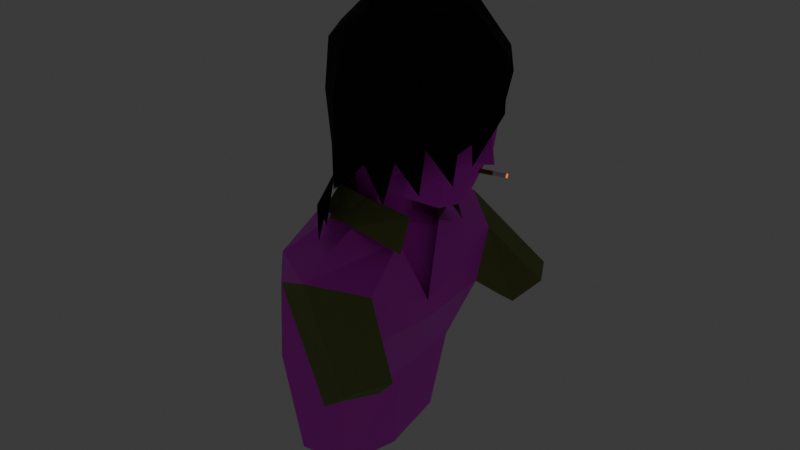 # Source: hitman.blend  (saved by Blender 4.4.30; exported with 4.5.12 LTS)
import bpy
from mathutils import Matrix  # noqa: F401  (used for matrix-valued properties, if any)

bpy.ops.wm.read_factory_settings(use_empty=True)
scene = bpy.context.scene
scene.name = 'Scene'

# ---- collections
col_collection = bpy.data.collections.new('Collection'); scene.collection.children.link(col_collection)

# ---- images (referenced by path relative to the original .blend; pixels are not part of the script)
import os
ASSET_DIR = os.environ.get("B2B_ASSET_DIR", "")  # directory of the original .blend (textures are referenced by path, not embedded)
HERE = os.path.dirname(os.path.abspath(__file__))  # packed textures are extracted next to this script under _unpacked/

def load_image(name, relpath, width, height, colorspace="sRGB"):
    """Load a texture the original file referenced (path relative to the .blend, or extracted next to this script)."""
    p = next((c for c in (os.path.join(HERE, relpath), os.path.join(ASSET_DIR, relpath)) if relpath and os.path.exists(c)), "")
    if p:
        img = bpy.data.images.load(p, check_existing=True)
        img.name = name
    else:  # same state as the original file: an image datablock whose file is absent (Cycles renders it pink)
        img = bpy.data.images.new(name, width, height)
        img.source = "FILE"
        img.filepath = "//" + (relpath or name)
    img.colorspace_settings.name = colorspace
    return img
img_hitman_body_png = load_image('hitman_body.png', 'hitman_body.png', 1024, 1024, 'sRGB')
img_hitman_body = load_image('hitman_body', '', 256, 256, 'sRGB')
img_hitman_closed_png = load_image('hitman_closed.png', 'hitman_closed.png', 1024, 1024, 'sRGB')

# ---- materials (node trees are filled in below, after node groups)
mat_material_002 = bpy.data.materials.new('Material.002')
mat_material_001 = bpy.data.materials.new('Material.001')
mat_material = bpy.data.materials.new('Material')
mat_material_003 = bpy.data.materials.new('Material.003')
mat_material_004 = bpy.data.materials.new('Material.004')
mat_material_005 = bpy.data.materials.new('Material.005')
mat_material_006 = bpy.data.materials.new('Material.006')
mat_material_007 = bpy.data.materials.new('Material.007')

# ---- material node trees
mat_material_002.use_nodes = True; mat_material_002.node_tree.nodes.clear()
_N = mat_material_002.node_tree.nodes; _L = mat_material_002.node_tree.links
n0 = _N.new('ShaderNodeBsdfPrincipled'); n0.name = 'Principled BSDF'; n0.location = (10, 300)
n0.inputs[2].default_value = 1.0
n1 = _N.new('ShaderNodeOutputMaterial'); n1.name = 'Material Output'; n1.location = (300, 300)
n2 = _N.new('ShaderNodeTexImage'); n2.name = 'Image Texture'; n2.location = (-280, 271)
n2.image = img_hitman_body_png
_L.new(n0.outputs[0], n1.inputs[0])
_L.new(n2.outputs[0], n0.inputs[0])
n1.is_active_output = True
mat_material_001.use_nodes = True; mat_material_001.node_tree.nodes.clear()
_N = mat_material_001.node_tree.nodes; _L = mat_material_001.node_tree.links
n0 = _N.new('ShaderNodeOutputMaterial'); n0.name = 'Material Output'; n0.location = (300, 300)
n1 = _N.new('ShaderNodeBsdfPrincipled'); n1.name = 'Principled BSDF'; n1.location = (10, 300)
n2 = _N.new('ShaderNodeTexImage'); n2.name = 'Image Texture'; n2.location = (-280, 271)
n2.image = img_hitman_body
_L.new(n1.outputs[0], n0.inputs[0])
_L.new(n2.outputs[0], n1.inputs[0])
n0.is_active_output = True
mat_material.use_nodes = True; mat_material.node_tree.nodes.clear()
_N = mat_material.node_tree.nodes; _L = mat_material.node_tree.links
n0 = _N.new('ShaderNodeBsdfPrincipled'); n0.name = 'Principled BSDF'; n0.location = (10, 300)
n0.inputs[2].default_value = 1.0
n1 = _N.new('ShaderNodeOutputMaterial'); n1.name = 'Material Output'; n1.location = (300, 300)
n2 = _N.new('ShaderNodeRGB'); n2.name = 'RGB'; n2.location = (-180, 271)
n2.outputs[0].default_value = (0.0, 0.0, 0.0, 1.0)
_L.new(n0.outputs[0], n1.inputs[0])
_L.new(n2.outputs[0], n0.inputs[0])
n1.is_active_output = True
mat_material_003.use_nodes = True; mat_material_003.node_tree.nodes.clear()
_N = mat_material_003.node_tree.nodes; _L = mat_material_003.node_tree.links
n0 = _N.new('ShaderNodeBsdfPrincipled'); n0.name = 'Principled BSDF'; n0.location = (10, 300)
n0.inputs[2].default_value = 1.0
n1 = _N.new('ShaderNodeOutputMaterial'); n1.name = 'Material Output'; n1.location = (300, 300)
n2 = _N.new('ShaderNodeRGB'); n2.name = 'RGB'; n2.location = (-180, 271)
n2.outputs[0].default_value = (0.227, 0.2874, 0.0865, 1.0)
_L.new(n0.outputs[0], n1.inputs[0])
_L.new(n2.outputs[0], n0.inputs[0])
n1.is_active_output = True
mat_material_004.use_nodes = True; mat_material_004.node_tree.nodes.clear()
_N = mat_material_004.node_tree.nodes; _L = mat_material_004.node_tree.links
n0 = _N.new('ShaderNodeBsdfPrincipled'); n0.name = 'Principled BSDF'; n0.location = (10, 300)
n1 = _N.new('ShaderNodeOutputMaterial'); n1.name = 'Material Output'; n1.location = (300, 300)
n2 = _N.new('ShaderNodeTexImage'); n2.name = 'Image Texture'; n2.location = (-180, 271)
n2.image = img_hitman_closed_png
_L.new(n0.outputs[0], n1.inputs[0])
_L.new(n2.outputs[0], n0.inputs[0])
n1.is_active_output = True
mat_material_005.use_nodes = True; mat_material_005.node_tree.nodes.clear()
_N = mat_material_005.node_tree.nodes; _L = mat_material_005.node_tree.links
n0 = _N.new('ShaderNodeBsdfPrincipled'); n0.name = 'Principled BSDF'; n0.location = (10, 300)
n1 = _N.new('ShaderNodeOutputMaterial'); n1.name = 'Material Output'; n1.location = (300, 300)
_L.new(n0.outputs[0], n1.inputs[0])
n1.is_active_output = True
mat_material_006.use_nodes = True; mat_material_006.node_tree.nodes.clear()
_N = mat_material_006.node_tree.nodes; _L = mat_material_006.node_tree.links
n0 = _N.new('ShaderNodeBsdfPrincipled'); n0.name = 'Principled BSDF'; n0.location = (10, 300)
n0.inputs[0].default_value = (0.1989, 0.1425, 0.009257, 1.0)
n0.inputs[2].default_value = 1.0
n1 = _N.new('ShaderNodeOutputMaterial'); n1.name = 'Material Output'; n1.location = (300, 300)
_L.new(n0.outputs[0], n1.inputs[0])
n1.is_active_output = True
mat_material_007.use_nodes = True; mat_material_007.node_tree.nodes.clear()
_N = mat_material_007.node_tree.nodes; _L = mat_material_007.node_tree.links
n0 = _N.new('ShaderNodeBsdfPrincipled'); n0.name = 'Principled BSDF'; n0.location = (10, 300)
n0.inputs[27].default_value = (1.0, 0.2133, 0.02495, 1.0)
n0.inputs[28].default_value = 1.0
n1 = _N.new('ShaderNodeOutputMaterial'); n1.name = 'Material Output'; n1.location = (300, 300)
n2 = _N.new('ShaderNodeRGB'); n2.name = 'RGB'; n2.location = (-180, 271)
n2.outputs[0].default_value = (0.8081, 0.09889, 0.07289, 1.0)
_L.new(n0.outputs[0], n1.inputs[0])
_L.new(n2.outputs[0], n0.inputs[0])
n1.is_active_output = True

# ---- world
world_world = bpy.data.worlds.new('World'); scene.world = world_world
world_world.use_nodes = True; world_world.node_tree.nodes.clear()
_N = world_world.node_tree.nodes; _L = world_world.node_tree.links
n0 = _N.new('ShaderNodeOutputWorld'); n0.name = 'World Output'; n0.location = (300, 300)
n1 = _N.new('ShaderNodeBackground'); n1.name = 'Background'; n1.location = (10, 300)
n1.inputs[0].default_value = (0.05088, 0.05088, 0.05088, 1.0)
_L.new(n1.outputs[0], n0.inputs[0])
n0.is_active_output = True
world_world.color = (0.05088, 0.05088, 0.05088)
world_world.sun_shadow_jitter_overblur = 0.0

# ---- meshes
me_sphere = bpy.data.meshes.new('Sphere')
me_sphere.from_pydata([(0.04518, 0.6789, -0.3954), (0.4178, 0.6775, 0.447), (0.4592, 0.7262, 0.08559), (0.4058, 0.5874, -0.4538), (0.2873, 0.5291, -0.7544), (0.7446, 0.4915, 0.4288), (0.6858, 0.5827, 0.1883), (0.6856, 0.3937, -0.4477), (0.5171, 0.2514, -0.8818), (0.8796, 0.0, 0.3902), (0.8667, 0.0, 0.1851), (0.9715, 0.0, -0.4374), (0.5809, 0.0, -0.8994), (0.1734, 0.0, -0.81), (-0.7201, 0.0, -0.3514), (-0.6359, 0.0, -0.5794), (-0.6423, 0.4299, -0.3612), (-0.5054, 0.357, -0.6156), (-0.4155, 0.7137, 0.06184), (-0.3976, 0.6329, -0.3798), (-0.2112, 0.3382, -0.6843), (0.009664, 0.7692, 0.03713), (-0.04436, 0.509, -0.6947), (0.8011, 0.1342, -0.413), (0.7993, 0.0, -0.4798), (-0.8891, 0.0, -1.075), (-0.7425, 0.3693, -1.194), (-0.27, 0.2959, -1.277), (-0.1892, 0.0, -1.292), (-0.4853, 0.3937, -1.174), (-0.08369, 0.0, -0.9666), (-0.2254, 0.3199, -0.9077), (-0.4581, 0.3681, -0.9276), (-0.6927, 0.0, -0.7793), (-0.616, 0.2913, -0.8615), (0.1075, 0.0, -2.141), (0.1051, 0.6611, -1.515), (-0.7606, 0.6885, -1.31), (-1.025, 0.0, -1.228), (-0.3347, 0.9669, -1.391), (0.4029, 0.5626, 0.5977), (0.6648, 0.3466, 0.5818), (0.6992, 0.0, 0.6217), (-0.06366, 0.688, -0.3808), (-0.1722, 0.728, 0.05647), (-0.02724, 0.7265, -0.4188), (-0.09202, 0.7411, -0.3658), (-0.3007, 0.817, -0.09904), (-0.2188, 0.8363, 0.0504)], [], [(13, 22, 4), (0, 21, 2, 3), (22, 0, 3, 4), (13, 4, 8), (3, 2, 6, 7), (4, 3, 7, 8), (2, 1, 5, 6), (7, 6, 10, 23), (8, 7, 23, 24, 12), (6, 5, 9, 10), (13, 8, 12), (31, 30, 28, 27), (15, 14, 16, 17), (15, 17, 34, 33), (17, 16, 19, 20), (13, 20, 22), (19, 18, 44, 43), (20, 19, 43, 0, 22), (23, 10, 11), (24, 23, 11), (17, 32, 34), (29, 32, 31, 27), (32, 17, 20, 31), (20, 13, 30, 31), (33, 34, 26, 25), (34, 32, 29, 26), (28, 35, 36, 27), (29, 39, 37, 26), (27, 36, 39, 29), (26, 37, 38, 25), (5, 1, 40, 41), (5, 41, 9), (1, 2, 21, 40), (41, 42, 9), (21, 0, 45, 46, 47, 48), (47, 44, 48), (43, 44, 47, 46), (21, 48, 44), (0, 43, 45), (46, 45, 43)])
_uv = me_sphere.uv_layers.new(name='UVMap')
_uv.uv.foreach_set('vector', [0.1682, 0.6818, 0.2382, 0.7389, 0.1874, 0.7558, 0.2367, 0.7991, 0.2406, 0.8824, 0.1787, 0.8834, 0.1761, 0.8012, 0.2382, 0.7389, 0.2367, 0.7991, 0.1761, 0.8012, 0.1874, 0.7558, 0.1682, 0.6818, 0.1874, 0.7558, 0.135, 0.7347, 0.1761, 0.8012, 0.1787, 0.8834, 0.1354, 0.8974, 0.1228, 0.8024, 0.1874, 0.7558, 0.1761, 0.8012, 0.1228, 0.8024, 0.135, 0.7347, 0.1787, 0.8834, 0.1731, 0.9384, 0.1203, 0.9329, 0.1354, 0.8974, 0.1241, 0.7856, 0.1405, 0.9091, 0.03288, 0.9062, 0.07286, 0.7823, 0.135, 0.7347, 0.1228, 0.8024, 0.07703, 0.7999, 0.06378, 0.7802, 0.1037, 0.7129, 0.1354, 0.8974, 0.1203, 0.9329, 0.04649, 0.9292, 0.04628, 0.8952, 0.1682, 0.6818, 0.135, 0.7347, 0.1037, 0.7129, 0.2598, 0.6653, 0.1977, 0.6551, 0.1669, 0.599, 0.223, 0.6005, 0.3854, 0.7207, 0.397, 0.7552, 0.3397, 0.7622, 0.3212, 0.7159, 0.3854, 0.7207, 0.3212, 0.7159, 0.3499, 0.6707, 0.3964, 0.6974, 0.3212, 0.7159, 0.3397, 0.7622, 0.3039, 0.7754, 0.2617, 0.706, 0.1682, 0.6818, 0.2617, 0.706, 0.2382, 0.7389, 0.3039, 0.7754, 0.3374, 0.8509, 0.3046, 0.8665, 0.2582, 0.7935, 0.2617, 0.706, 0.3039, 0.7754, 0.2582, 0.7935, 0.2367, 0.7991, 0.2382, 0.7389, 0.07703, 0.7999, 0.04628, 0.8952, 0.04368, 0.7963, 0.06378, 0.7802, 0.07703, 0.7999, 0.04368, 0.7963, 0.3212, 0.7159, 0.3099, 0.6636, 0.3499, 0.6707, 0.3098, 0.6259, 0.3099, 0.6636, 0.2598, 0.6653, 0.223, 0.6005, 0.3099, 0.6636, 0.3212, 0.7159, 0.2617, 0.706, 0.2598, 0.6653, 0.2617, 0.706, 0.1682, 0.6818, 0.1977, 0.6551, 0.2598, 0.6653, 0.3964, 0.6974, 0.3499, 0.6707, 0.3986, 0.6187, 0.4512, 0.6583, 0.3499, 0.6707, 0.3099, 0.6636, 0.3098, 0.6259, 0.3986, 0.6187, 0.1669, 0.599, 0.09542, 0.5041, 0.1753, 0.4897, 0.223, 0.6005, 0.3098, 0.6259, 0.3032, 0.559, 0.4048, 0.5729, 0.3986, 0.6187, 0.223, 0.6005, 0.1753, 0.4897, 0.3032, 0.559, 0.3098, 0.6259, 0.3986, 0.6187, 0.4048, 0.5729, 0.4976, 0.6293, 0.4512, 0.6583, 0.1203, 0.9329, 0.1731, 0.9384, 0.1706, 0.9683, 0.1097, 0.9636, 0.1203, 0.9329, 0.1097, 0.9636, 0.04649, 0.9292, 0.1731, 0.9384, 0.1787, 0.8834, 0.2406, 0.8824, 0.1706, 0.9683, 0.1097, 0.9636, 0.05654, 0.9741, 0.04649, 0.9292, 0.2406, 0.8824, 0.2367, 0.7991, 0.2509, 0.7993, 0.2565, 0.8048, 0.2729, 0.8502, 0.2794, 0.8635, 0.2729, 0.8502, 0.3046, 0.8665, 0.2794, 0.8635, 0.2582, 0.7935, 0.3046, 0.8665, 0.2729, 0.8502, 0.2565, 0.8048, 0.2406, 0.8824, 0.2794, 0.8635, 0.3046, 0.8665, 0.2367, 0.7991, 0.2582, 0.7935, 0.2509, 0.7993, 0.2565, 0.8048, 0.2509, 0.7993, 0.2582, 0.7935])
me_sphere.materials.append(mat_material_002)
me_sphere.update()
me_sphere_001 = bpy.data.meshes.new('Sphere.001')
me_sphere_001.from_pydata([(-0.183, 0.8255, 0.5319), (0.1614, 0.5504, 0.8923), (0.2684, 0.8062, 0.4596), (0.1658, 0.8942, -0.04064), (0.3981, 0.3926, 0.8692), (0.6961, 0.5971, 0.4193), (0.5301, 0.1445, 0.8469), (0.9152, 0.2298, 0.4438), (0.01245, 0.02983, 0.9882), (-0.4312, -0.1594, 0.8472), (-0.8167, -0.1539, 0.5358), (-0.8602, -0.1437, 0.01868), (-0.7524, -0.1379, -0.4264), (-0.4198, 0.2119, 0.9012), (-0.794, 0.3197, 0.5556), (-0.8125, 0.3677, 0.02481), (-0.7665, 0.282, -0.4344), (-0.3158, 0.4426, 0.8986), (-0.5798, 0.6081, 0.5702), (-0.629, 0.7209, 0.03438), (-0.2595, 0.6884, -0.4976), (-0.1036, 0.5667, 0.8973), (-0.2121, 0.8275, 0.06935), (0.1714, -0.8227, 0.438), (0.3678, -0.4697, 0.8232), (0.6066, -0.7034, 0.4289), (0.4242, -0.8145, -0.3129), (0.517, -0.2294, 0.825), (0.9103, -0.316, 0.4224), (-0.3025, -0.4087, 0.8031), (-0.5961, -0.5736, 0.5144), (-0.6606, -0.5742, 0.03849), (-0.5863, -0.583, -0.4484), (-0.1107, -0.5738, 0.8236), (-0.2801, -0.7679, 0.4818), (-0.3017, -0.8447, 0.08465), (-0.2834, -0.8929, -0.6362), (0.134, -0.5966, 0.8223), (0.1973, -0.8859, 0.09504), (1.089, -0.03684, 0.04946), (0.9295, -0.2958, -0.3769), (0.829, -0.4593, -0.5302), (-0.9126, -0.2318, -1.091), (-0.9784, 0.5165, -1.185), (-0.6873, 0.5085, -0.6981), (-0.6986, -0.4509, -0.8064), (-0.2274, -1.063, -0.9773), (0.032, 0.9151, -0.3102), (-0.1138, 0.8879, -0.07314), (0.9045, -0.4992, -0.2211), (0.6819, -0.6865, -0.1757), (0.8162, 0.481, 0.239), (0.9281, 0.1913, 0.04329), (0.9649, -0.3702, -0.1529), (0.5458, -0.6063, -0.6482), (0.5276, 0.788, 0.1837), (-0.8373, 0.1091, -0.6873), (-0.3042, 0.8017, -0.09428), (-0.4744, 0.6333, -0.9271), (-0.1432, -1.026, -0.6303), (0.08484, -0.8544, -0.4005), (0.2675, -0.8021, -0.7415), (-0.2101, -0.818, -0.4189), (-0.4877, -0.922, -0.9048), (-0.4886, -0.9149, -1.266), (-0.2127, -0.1075, 1.189), (-0.02528, -0.402, 1.095), (-0.1489, -0.4092, 0.9989)], [], [(21, 8, 1), (0, 21, 1, 2), (22, 0, 2, 3), (2, 1, 4, 5), (1, 8, 4), (5, 4, 6, 7), (4, 8, 6), (9, 8, 13), (12, 11, 15, 16), (10, 9, 13, 14), (11, 10, 14, 15), (16, 15, 19, 20), (14, 13, 17, 18), (15, 14, 18, 19), (13, 8, 17), (18, 17, 21, 0), (19, 18, 0, 22), (17, 8, 21), (37, 24, 8), (23, 25, 24, 37), (23, 38, 25), (25, 28, 27, 24), (24, 27, 8), (28, 7, 6, 27), (27, 6, 8), (9, 29, 8), (12, 32, 31, 11), (10, 30, 29, 9), (11, 31, 30, 10), (32, 36, 35, 31), (30, 34, 33, 29), (31, 35, 34, 30), (29, 33, 8), (34, 23, 37, 33), (35, 38, 23, 34), (33, 37, 8), (7, 28, 39), (50, 41, 49), (16, 20, 44), (12, 56, 42), (38, 35, 60), (32, 12, 42, 45), (2, 5, 55), (28, 25, 50, 49), (5, 7, 52, 51), (39, 28, 53), (28, 49, 53), (53, 40, 39), (26, 25, 38), (26, 50, 25), (50, 26, 54), (55, 3, 2), (43, 56, 12, 16), (16, 44, 43), (47, 48, 3), (22, 3, 48), (22, 57, 19), (20, 19, 57), (44, 20, 58), (38, 61, 26), (60, 38, 61), (60, 61, 35), (60, 35, 62), (36, 62, 35), (32, 45, 36), (45, 63, 36), (59, 60, 62), (63, 45, 64), (36, 63, 46), (65, 29, 33, 67), (33, 66, 67)])
me_sphere_001.polygons.foreach_set('material_index', [1, 1, 1, 1, 1, 1, 1, 1, 1, 1, 1, 1, 1, 1, 1, 1, 1, 1, 1, 1, 1, 1, 1, 1, 1, 1, 1, 1, 1, 1, 1, 1, 1, 1, 1, 1, 1, 1, 1, 1, 1, 1, 1, 1, 1, 1, 1, 1, 1, 1, 1, 1, 1, 1, 1, 1, 1, 1, 1, 1, 1, 1, 1, 1, 1, 1, 1, 1, 1, 1, 1])
_uv = me_sphere_001.uv_layers.new(name='UVMap')
_uv.uv.foreach_set('vector', [0.4764, 0.8195, 0.4576, 0.9645, 0.4244, 0.8225, 0.4871, 0.7416, 0.4764, 0.8195, 0.4244, 0.8225, 0.4117, 0.7286, 0.4903, 0.6553, 0.4871, 0.7416, 0.4117, 0.7286, 0.4134, 0.6616, 0.4117, 0.7286, 0.4244, 0.8225, 0.3675, 0.843, 0.3426, 0.7244, 0.4244, 0.8225, 0.4576, 0.9645, 0.3675, 0.843, 0.3426, 0.7244, 0.3675, 0.843, 0.3146, 0.886, 0.2328, 0.7489, 0.3675, 0.843, 0.4576, 0.9645, 0.3146, 0.886, 0.6089, 0.9267, 0.4576, 0.9645, 0.5626, 0.8671, 0.7739, 0.5784, 0.769, 0.6947, 0.65, 0.6672, 0.6581, 0.5751, 0.7194, 0.8267, 0.6089, 0.9267, 0.5626, 0.8671, 0.6244, 0.7721, 0.769, 0.6947, 0.7194, 0.8267, 0.6244, 0.7721, 0.65, 0.6672, 0.6581, 0.5751, 0.65, 0.6672, 0.5725, 0.6657, 0.5847, 0.5711, 0.6244, 0.7721, 0.5626, 0.8671, 0.5215, 0.8325, 0.5626, 0.7536, 0.65, 0.6672, 0.6244, 0.7721, 0.5626, 0.7536, 0.5725, 0.6657, 0.5626, 0.8671, 0.4576, 0.9645, 0.5215, 0.8325, 0.5626, 0.7536, 0.5215, 0.8325, 0.4764, 0.8195, 0.4871, 0.7416, 0.5725, 0.6657, 0.5626, 0.7536, 0.4871, 0.7416, 0.4903, 0.6553, 0.5215, 0.8325, 0.4576, 0.9645, 0.4764, 0.8195, 0.4764, 0.8195, 0.4244, 0.8225, 0.4576, 0.9645, 0.4871, 0.7416, 0.4117, 0.7286, 0.4244, 0.8225, 0.4764, 0.8195, 0.4871, 0.7416, 0.4903, 0.6553, 0.4117, 0.7286, 0.4117, 0.7286, 0.3426, 0.7244, 0.3675, 0.843, 0.4244, 0.8225, 0.4244, 0.8225, 0.3675, 0.843, 0.4576, 0.9645, 0.3426, 0.7244, 0.2328, 0.7489, 0.3146, 0.886, 0.3675, 0.843, 0.3675, 0.843, 0.3146, 0.886, 0.4576, 0.9645, 0.6089, 0.9267, 0.5626, 0.8671, 0.4576, 0.9645, 0.7739, 0.5784, 0.6581, 0.5751, 0.65, 0.6672, 0.769, 0.6947, 0.7194, 0.8267, 0.6244, 0.7721, 0.5626, 0.8671, 0.6089, 0.9267, 0.769, 0.6947, 0.65, 0.6672, 0.6244, 0.7721, 0.7194, 0.8267, 0.6581, 0.5751, 0.5847, 0.5711, 0.5725, 0.6657, 0.65, 0.6672, 0.6244, 0.7721, 0.5626, 0.7536, 0.5215, 0.8325, 0.5626, 0.8671, 0.65, 0.6672, 0.5725, 0.6657, 0.5626, 0.7536, 0.6244, 0.7721, 0.5626, 0.8671, 0.5215, 0.8325, 0.4576, 0.9645, 0.5626, 0.7536, 0.4871, 0.7416, 0.4764, 0.8195, 0.5215, 0.8325, 0.5725, 0.6657, 0.4903, 0.6553, 0.4871, 0.7416, 0.5626, 0.7536, 0.5215, 0.8325, 0.4764, 0.8195, 0.4576, 0.9645, 0.2328, 0.7489, 0.3426, 0.7244, 0.0, 0.0, 0.4117, 0.7286, 0.0, 0.0, 0.3426, 0.7244, 0.6581, 0.5751, 0.5847, 0.5711, 0.0, 0.0, 0.7739, 0.5784, 0.7121, 0.5766, 0.7739, 0.5784, 0.4903, 0.6553, 0.5725, 0.6657, 0.4903, 0.6553, 0.6581, 0.5751, 0.7739, 0.5784, 0.7739, 0.5784, 0.6581, 0.5751, 0.4117, 0.7286, 0.3426, 0.7244, 0.3766, 0.6942, 0.3426, 0.7244, 0.4117, 0.7286, 0.4117, 0.7286, 0.3426, 0.7244, 0.3426, 0.7244, 0.2328, 0.7489, 0.2328, 0.7489, 0.3426, 0.7244, 0.0, 0.0, 0.3426, 0.7244, 0.202, 0.4269, 0.3426, 0.7244, 0.3426, 0.7244, 0.202, 0.4269, 0.202, 0.4269, 0.0, 0.0, 0.0, 0.0, 0.0, 0.0, 0.4117, 0.7286, 0.4903, 0.6553, 0.0, 0.0, 0.4117, 0.7286, 0.4117, 0.7286, 0.4117, 0.7286, 0.0, 0.0, 0.0, 0.0, 0.3766, 0.6942, 0.4134, 0.6616, 0.4117, 0.7286, 0.6581, 0.5751, 0.7121, 0.5766, 0.7739, 0.5784, 0.6581, 0.5751, 0.6581, 0.5751, 0.0, 0.0, 0.6581, 0.5751, 0.0, 0.0, 0.0, 0.0, 0.0, 0.0, 0.4903, 0.6553, 0.0, 0.0, 0.0, 0.0, 0.4903, 0.6553, 0.0, 0.0, 0.5725, 0.6657, 0.5847, 0.5711, 0.5725, 0.6657, 0.0, 0.0, 0.0, 0.0, 0.5847, 0.5711, 0.0, 0.0, 0.4903, 0.6553, 0.4903, 0.6553, 0.0, 0.0, 0.4903, 0.6553, 0.4903, 0.6553, 0.4903, 0.6553, 0.4903, 0.6553, 0.4903, 0.6553, 0.5725, 0.6657, 0.4903, 0.6553, 0.5725, 0.6657, 0.0, 0.0, 0.5847, 0.5711, 0.0, 0.0, 0.0, 0.0, 0.6581, 0.5751, 0.6581, 0.5751, 0.5847, 0.5711, 0.6581, 0.5751, 0.3398, 0.297, 0.5847, 0.5711, 0.0, 0.0, 0.4903, 0.6553, 0.0, 0.0, 0.3398, 0.297, 0.6581, 0.5751, 0.0, 0.0, 0.5847, 0.5711, 0.3398, 0.297, 0.0, 0.0, 0.0, 0.0, 0.5626, 0.8671, 0.5215, 0.8325, 0.2607, 0.4162, 0.5215, 0.8325, 0.0, 0.0, 0.2607, 0.4162])
me_sphere_001.materials.append(mat_material_001)
me_sphere_001.materials.append(mat_material)
me_sphere_001.update()
me_sphere_002 = bpy.data.meshes.new('Sphere.002')
me_sphere_002.from_pydata([(-1.44, 0.0, -1.67), (0.1779, 0.0, -2.211), (-0.8666, 0.8975, -3.701), (-0.9094, 1.023, -1.453), (0.214, 0.8428, -2.108), (-0.9305, 1.045, -1.769), (-0.3464, 0.7577, -3.766), (0.2589, 0.9767, -1.563), (-1.443, 0.0, -3.656), (-1.318, 0.0, -1.44), (-0.2786, 0.0, -3.855), (0.1938, 0.0, -2.006), (-0.2589, 1.395, -1.436), (0.06474, 0.3315, -1.317), (-0.5594, 0.6798, -1.142), (-0.8952, 0.0, -1.086), (-0.2532, 0.6378, -1.128), (0.5042, 1.152, -2.378), (0.2701, 1.691, -2.351), (0.5376, 1.715, -2.135), (0.7855, 1.277, -2.102), (0.2034, 1.349, -2.487), (-0.698, 0.9701, -2.094), (-0.2368, 0.9063, -2.917), (-0.1878, 0.0, -2.935), (-1.09, 0.9442, -2.68), (-1.472, 0.0, -2.579), (0.2424, 0.3657, -1.003), (-0.52, 0.5483, -0.8232), (-0.8134, 0.0, -0.7988), (-0.2359, 0.4804, -0.9051), (0.2421, 0.5127, -1.323), (-0.6153, 0.6897, -1.059), (-0.9418, 0.0, -1.057), (-0.2453, 0.6877, -1.134), (0.0581, 0.4127, -1.912), (-0.5992, 0.7061, -1.421), (-0.935, 0.0, -1.365), (-0.293, 0.664, -1.407)], [], [(14, 3, 9, 15), (13, 7, 12, 16), (0, 9, 3, 5), (16, 12, 3, 14), (7, 4, 17, 20), (8, 26, 25, 2), (2, 25, 23, 6), (7, 13, 11), (2, 6, 10, 8), (4, 7, 11, 1), (23, 4, 1, 24), (3, 12, 5), (5, 12, 19, 18), (17, 21, 18, 19, 20), (12, 7, 20, 19), (4, 22, 21, 17), (21, 22, 5, 18), (6, 23, 24, 10), (25, 26, 0, 5), (22, 25, 5), (25, 22, 23), (22, 4, 23), (14, 15, 29, 28), (13, 16, 30, 27), (16, 14, 28, 30), (28, 29, 33, 32), (27, 30, 34, 31), (30, 28, 32, 34), (15, 14, 36, 37), (16, 13, 35, 38), (14, 16, 38, 36)])
me_sphere_002.polygons.foreach_set('material_index', [2, 2, 2, 2, 1, 2, 2, 2, 0, 2, 2, 2, 1, 1, 1, 1, 1, 2, 2, 2, 2, 2, 1, 1, 1, 1, 1, 1, 1, 1, 1])
_uv = me_sphere_002.uv_layers.new(name='UVMap')
_uv.uv.foreach_set('vector', [0.6451, 0.9279, 0.6654, 0.7187, 0.9292, 0.6785, 0.8771, 0.8605, 0.1131, 0.9283, 0.2312, 0.8217, 0.5011, 0.8364, 0.4168, 0.9999, 0.9369, 0.5895, 0.9292, 0.6785, 0.6654, 0.7187, 0.6555, 0.6036, 0.4168, 0.9999, 0.5011, 0.8364, 0.6654, 0.7187, 0.6451, 0.9279, 0.2312, 0.8217, 0.1956, 0.5358, 0.2966, 0.5936, 0.2902, 0.6681, 0.7829, 9.673e-05, 0.8721, 0.2992, 0.6116, 0.3145, 0.4988, 0.05538, 0.4988, 0.05538, 0.6116, 0.3145, 0.3364, 0.2912, 0.3404, 0.05355, 0.2312, 0.8217, 0.1131, 0.9283, 9.677e-05, 0.5737, 0.595, 0.2387, 0.5167, 0.1916, 0.5154, 0.04959, 0.8007, 0.1889, 0.1956, 0.5358, 0.2312, 0.8217, 9.677e-05, 0.5737, 0.008622, 0.4839, 0.3364, 0.2912, 0.1956, 0.5358, 0.008622, 0.4839, 0.1047, 0.249, 0.6654, 0.7187, 0.5011, 0.8364, 0.6555, 0.6036, 0.6555, 0.6036, 0.5011, 0.8364, 0.3681, 0.6929, 0.4134, 0.6567, 0.2966, 0.5936, 0.3844, 0.6008, 0.4134, 0.6567, 0.3681, 0.6929, 0.2902, 0.6681, 0.5011, 0.8364, 0.2312, 0.8217, 0.2902, 0.6681, 0.3681, 0.6929, 0.2614, 0.304, 0.4379, 0.3548, 0.3188, 0.3804, 0.2734, 0.3614, 0.3844, 0.6008, 0.5458, 0.4628, 0.6555, 0.6036, 0.4134, 0.6567, 0.3404, 0.05355, 0.3364, 0.2912, 0.1047, 0.249, 0.1565, 9.675e-05, 0.6116, 0.3145, 0.8721, 0.2992, 0.9369, 0.5895, 0.6555, 0.6036, 0.5458, 0.4628, 0.6116, 0.3145, 0.6555, 0.6036, 0.6116, 0.3145, 0.5458, 0.4628, 0.3364, 0.2912, 0.5458, 0.4628, 0.1956, 0.5358, 0.3364, 0.2912, 0.4779, 0.8925, 0.6047, 0.9696, 0.6047, 0.9696, 0.4779, 0.8925, 0.1642, 0.7788, 0.3391, 0.8735, 0.3391, 0.8735, 0.1642, 0.7788, 0.3391, 0.8735, 0.4779, 0.8925, 0.4779, 0.8925, 0.3391, 0.8735, 0.4779, 0.8925, 0.6047, 0.9696, 0.6047, 0.9696, 0.4779, 0.8925, 0.1642, 0.7788, 0.3391, 0.8735, 0.3391, 0.8735, 0.1642, 0.7788, 0.3391, 0.8735, 0.4779, 0.8925, 0.4779, 0.8925, 0.3391, 0.8735, 0.8771, 0.8605, 0.6451, 0.9279, 0.6451, 0.9279, 0.8771, 0.8605, 0.4168, 0.9999, 0.1131, 0.9283, 0.1131, 0.9283, 0.4168, 0.9999, 0.6451, 0.9279, 0.4168, 0.9999, 0.4168, 0.9999, 0.6451, 0.9279])
me_sphere_002.materials.append(mat_material_002)
me_sphere_002.materials.append(mat_material_003)
me_sphere_002.materials.append(mat_material_004)
me_sphere_002.update()
me_cylinder = bpy.data.meshes.new('Cylinder')
me_cylinder.from_pydata([(-0.9626, 0.1664, -1.116), (-0.5523, 0.2195, 1.349), (-0.8018, 0.06222, -1.141), (-0.3915, 0.1153, 1.324), (-0.8099, -0.1307, -1.135), (-0.3996, -0.07763, 1.33), (-0.9788, -0.2195, -1.105), (-0.5685, -0.1664, 1.36), (-1.14, -0.1153, -1.081), (-0.7294, -0.06222, 1.384), (-1.132, 0.07763, -1.086), (-0.7213, 0.1307, 1.379), (-0.7575, 0.193, 0.1162), (-0.5966, 0.08878, 0.09169), (-0.6047, -0.1042, 0.0972), (-0.7737, -0.193, 0.1272), (-0.9345, -0.08878, 0.1518), (-0.9264, 0.1042, 0.1463), (-0.7813, 0.06487, -1.018), (-0.7894, -0.1281, -1.012), (-0.9584, -0.2169, -0.9823), (-1.119, -0.1127, -0.9578), (-1.111, 0.08028, -0.9633), (-0.9422, 0.1691, -0.9933)], [], [(12, 1, 3, 13), (13, 3, 5, 14), (14, 5, 7, 15), (15, 7, 9, 16), (3, 1, 11, 9, 7, 5), (16, 9, 11, 17), (17, 11, 1, 12), (0, 2, 4, 6, 8, 10), (22, 17, 12, 23), (21, 16, 17, 22), (20, 15, 16, 21), (19, 14, 15, 20), (18, 13, 14, 19), (23, 12, 13, 18), (0, 23, 18, 2), (2, 18, 19, 4), (4, 19, 20, 6), (6, 20, 21, 8), (8, 21, 22, 10), (10, 22, 23, 0)])
me_cylinder.polygons.foreach_set('material_index', [1, 1, 1, 1, 0, 1, 1, 2, 0, 0, 0, 0, 0, 0, 2, 2, 2, 2, 2, 2])
_uv = me_cylinder.uv_layers.new(name='UVMap')
_uv.uv.foreach_set('vector', [1.0, 0.75, 1.0, 1.0, 0.8333, 1.0, 0.8333, 0.75, 0.8333, 0.75, 0.8333, 1.0, 0.6667, 1.0, 0.6667, 0.75, 0.6667, 0.75, 0.6667, 1.0, 0.5, 1.0, 0.5, 0.75, 0.5, 0.75, 0.5, 1.0, 0.3333, 1.0, 0.3333, 0.75, 0.4578, 0.37, 0.25, 0.49, 0.04215, 0.37, 0.04215, 0.13, 0.25, 0.01, 0.4578, 0.13, 0.3333, 0.75, 0.3333, 1.0, 0.1667, 1.0, 0.1667, 0.75, 0.1667, 0.75, 0.1667, 1.0, -8.941e-08, 1.0, -8.941e-08, 0.75, 0.75, 0.49, 0.9578, 0.37, 0.9578, 0.13, 0.75, 0.01, 0.5422, 0.13, 0.5422, 0.37, 0.1667, 0.5249, 0.1667, 0.75, -8.941e-08, 0.75, -8.941e-08, 0.5249, 0.3333, 0.5249, 0.3333, 0.75, 0.1667, 0.75, 0.1667, 0.5249, 0.5, 0.5249, 0.5, 0.75, 0.3333, 0.75, 0.3333, 0.5249, 0.6667, 0.5249, 0.6667, 0.75, 0.5, 0.75, 0.5, 0.5249, 0.8333, 0.5249, 0.8333, 0.75, 0.6667, 0.75, 0.6667, 0.5249, 1.0, 0.5249, 1.0, 0.75, 0.8333, 0.75, 0.8333, 0.5249, 1.0, 0.5, 1.0, 0.5249, 0.8333, 0.5249, 0.8333, 0.5, 0.8333, 0.5, 0.8333, 0.5249, 0.6667, 0.5249, 0.6667, 0.5, 0.6667, 0.5, 0.6667, 0.5249, 0.5, 0.5249, 0.5, 0.5, 0.5, 0.5, 0.5, 0.5249, 0.3333, 0.5249, 0.3333, 0.5, 0.3333, 0.5, 0.3333, 0.5249, 0.1667, 0.5249, 0.1667, 0.5, 0.1667, 0.5, 0.1667, 0.5249, -8.941e-08, 0.5249, -8.941e-08, 0.5])
me_cylinder.materials.append(mat_material_005)
me_cylinder.materials.append(mat_material_006)
me_cylinder.materials.append(mat_material_007)
me_cylinder.update()
arm_armature = bpy.data.armatures.new('Armature')  # bones are not reproduced

# ---- objects
ob_body = bpy.data.objects.new('Body', me_sphere)
ob_armature = bpy.data.objects.new('Armature', arm_armature)
ob_hair = bpy.data.objects.new('Hair', me_sphere_001)
ob_clothes = bpy.data.objects.new('Clothes', me_sphere_002)
ob_cylinder = bpy.data.objects.new('Cylinder', me_cylinder)

# ---- transforms, parenting, visibility, modifiers, constraints
ob_body.parent = ob_armature
ob_body.matrix_parent_inverse = Matrix(((0.9816, -0.0, -0.1908, 0.2201), (-0.0, 1.0, -0.0, -0.0), (0.1908, -0.0, 0.9816, 1.584), (-0.0, -0.0, -0.0, 1.0)))
ob_body.location = (-1.49e-08, 0.0, 4.098e-08)
ob_body.scale = (1.0, 1.0, 1.138)
_vg = ob_body.vertex_groups.new(name='Neck')
for _i, _w in zip([0, 2, 3, 4, 6, 7, 8, 9, 10, 11, 12, 13, 14, 15, 16, 17, 18, 19, 20, 21, 22, 23, 24, 25, 26, 27, 28, 29, 30, 31, 32, 33, 34, 35, 36, 37, 38, 39, 43, 44, 45, 46, 47, 48], [0.08345, 0.03043, 0.1192, 0.3121, 0.01445, 0.1165, 0.3744, 0.006633, 0.02294, 0.1299, 0.3761, 0.5088, 0.215, 0.2789, 0.1491, 0.2075, 0.06195, 0.1012, 0.2104, 0.05205, 0.1744, 0.1232, 0.1634, 0.2431, 0.1496, 0.1012, 0.09034, 0.1458, 0.7394, 0.6786, 0.624, 0.5486, 0.6276, 0.0408, 0.06718, 0.07443, 0.2383, 0.07544, 0.08564, 0.05884, 0.08376, 0.08187, 0.06505, 0.05855]): _vg.add([_i], _w, 'REPLACE')
_vg = ob_body.vertex_groups.new(name='Head')
for _i, _w in zip([0, 1, 2, 3, 4, 5, 6, 7, 8, 9, 10, 11, 12, 13, 14, 15, 16, 17, 18, 19, 20, 21, 22, 23, 24, 25, 26, 29, 30, 31, 32, 33, 34, 38, 40, 41, 42, 43, 44, 45, 46, 47, 48], [0.907, 0.9796, 0.9569, 0.8751, 0.6774, 0.9774, 0.9661, 0.8791, 0.6143, 0.9707, 0.9622, 0.8656, 0.6123, 0.4471, 0.7152, 0.6288, 0.8074, 0.7313, 0.9269, 0.8757, 0.7488, 0.9411, 0.8054, 0.8725, 0.8311, 0.1118, 0.03587, 0.01863, 0.1194, 0.186, 0.1453, 0.2651, 0.1797, 0.112, 0.9909, 0.9812, 0.9775, 0.9017, 0.9315, 0.9051, 0.9067, 0.9251, 0.9323]): _vg.add([_i], _w, 'REPLACE')
_vg = ob_body.vertex_groups.new(name='Body')
for _i, _w in zip([13, 14, 15, 16, 17, 20, 25, 26, 27, 28, 29, 30, 31, 32, 33, 34, 35, 36, 37, 38, 39], [0.03833, 0.06978, 0.09231, 0.03686, 0.06114, 0.03162, 0.6451, 0.8075, 0.8751, 0.8941, 0.8199, 0.1411, 0.1354, 0.2307, 0.1864, 0.1927, 0.9464, 0.92, 0.9252, 0.6497, 0.9139]): _vg.add([_i], _w, 'REPLACE')
_m = ob_body.modifiers.new('Mirror', 'MIRROR')
_m.use_axis = (False, True, False)
_m.use_clip = True
_m = ob_body.modifiers.new('Armature', 'ARMATURE')
_m.object = ob_armature
ob_armature.location = (-0.5184, 0.0, -1.513)
ob_armature.rotation_euler = (0.0, 0.192, 0.0)
ob_hair.parent = ob_armature
ob_hair.matrix_parent_inverse = Matrix(((0.9816, -0.0, -0.1908, 0.2201), (-0.0, 1.0, -0.0, -0.0), (0.1908, -0.0, 0.9816, 1.584), (-0.0, -0.0, -0.0, 1.0)))
ob_hair.location = (-1.49e-08, 0.0, 4.098e-08)
ob_hair.scale = (1.0, 1.0, 1.138)
_vg = ob_hair.vertex_groups.new(name='Neck')
for _i, _w in zip([11, 12, 15, 16, 19, 20, 22, 23, 26, 30, 31, 32, 34, 35, 36, 38, 42, 43, 44, 45, 46, 48, 54, 56, 57, 58, 59, 60, 62, 63, 64], [0.05677, 0.15, 0.06068, 0.2223, 0.04689, 0.1624, 0.01953, 0.01973, 0.01329, 0.01617, 0.08664, 0.1975, 0.05208, 0.1855, 0.3532, 0.07331, 0.332, 0.4383, 0.4553, 0.3653, 0.4737, 0.003659, 0.007292, 0.4416, 0.07134, 0.4912, 0.2651, 0.12, 0.2699, 0.4743, 0.4685]): _vg.add([_i], _w, 'REPLACE')
_vg = ob_hair.vertex_groups.new(name='Head')
for _i, _w in zip([0, 1, 2, 3, 4, 5, 6, 7, 8, 9, 10, 11, 12, 13, 14, 15, 16, 17, 18, 19, 20, 21, 22, 23, 24, 25, 26, 27, 28, 29, 30, 31, 32, 33, 34, 35, 36, 37, 38, 39, 40, 41, 42, 43, 44, 45, 46, 47, 48, 49, 50, 51, 52, 53, 54, 55, 56, 57, 58, 59, 60, 61, 62, 63, 64, 65, 66, 67], [0.9871, 0.997, 0.9919, 0.9792, 0.9979, 0.9948, 0.9979, 0.9953, 0.9988, 0.9916, 0.9748, 0.9304, 0.8078, 0.9941, 0.9789, 0.9286, 0.7401, 0.9945, 0.9831, 0.9432, 0.8103, 0.9956, 0.9593, 0.9613, 0.9922, 0.9789, 0.9648, 0.9958, 0.9912, 0.988, 0.9617, 0.8974, 0.7525, 0.9853, 0.9414, 0.7921, 0.5977, 0.9881, 0.9192, 0.9922, 0.9865, 0.9868, 0.2675, 0.301, 0.4586, 0.4027, 0.4265, 0.9742, 0.9686, 0.9854, 0.9782, 0.995, 0.9953, 0.9872, 0.9681, 0.99, 0.4393, 0.9166, 0.4462, 0.707, 0.8696, 0.9813, 0.6946, 0.4104, 0.3928, 0.9865, 0.9862, 0.986]): _vg.add([_i], _w, 'REPLACE')
_vg = ob_hair.vertex_groups.new(name='Body')
for _i, _w in zip([12, 16, 20, 32, 36, 42, 43, 44, 45, 46, 56, 58, 59, 62, 63, 64], [0.03444, 0.02537, 0.004507, 0.04984, 0.04813, 0.4005, 0.2607, 0.0861, 0.232, 0.09978, 0.119, 0.06253, 0.005773, 0.02082, 0.1153, 0.1387]): _vg.add([_i], _w, 'REPLACE')
_m = ob_hair.modifiers.new('Armature', 'ARMATURE')
_m.object = ob_armature
ob_clothes.parent = ob_armature
ob_clothes.matrix_parent_inverse = Matrix(((0.9816, -0.0, -0.1908, 0.2201), (-0.0, 1.0, -0.0, -0.0), (0.1908, -0.0, 0.9816, 1.584), (-0.0, -0.0, -0.0, 1.0)))
ob_clothes.location = (-1.49e-08, 0.0, 4.098e-08)
ob_clothes.scale = (1.0, 1.0, 1.138)
_vg = ob_clothes.vertex_groups.new(name='Neck')
for _i, _w in zip([3, 4, 7, 9, 12, 13, 14, 15, 16, 17, 18, 19, 20, 21, 27, 28, 29, 30, 31, 32, 33, 34, 36, 37, 38], [0.005341, 0.028, 0.02656, 0.0311, 0.01581, 0.005616, 0.0635, 0.1152, 0.0386, 0.08308, 0.09452, 0.078, 0.07119, 0.121, 0.07843, 0.3138, 0.4605, 0.1264, 0.1019, 0.2763, 0.4445, 0.1623, 0.04279, 0.07194, 0.02023]): _vg.add([_i], _w, 'REPLACE')
_vg = ob_clothes.vertex_groups.new(name='Head')
for _i, _w in zip([13, 14, 16, 27, 28, 29, 30, 31, 32, 33, 34, 35, 36, 38], [0.04829, 0.01371, 0.06025, 0.2167, 0.1033, 0.002868, 0.2692, 0.2172, 0.1338, 0.02099, 0.2185, 0.01627, 0.002913, 0.03103]): _vg.add([_i], _w, 'REPLACE')
_vg = ob_clothes.vertex_groups.new(name='Body')
for _i, _w in zip([0, 1, 2, 3, 4, 5, 6, 7, 8, 9, 10, 11, 12, 13, 14, 15, 16, 17, 18, 19, 20, 21, 22, 23, 24, 25, 26, 27, 28, 29, 30, 31, 32, 33, 34, 35, 36, 37, 38], [0.9741, 0.9809, 0.998, 0.9616, 0.9518, 0.9785, 0.9979, 0.9395, 0.9967, 0.9552, 0.9983, 0.9741, 0.9503, 0.923, 0.9046, 0.8755, 0.8954, 0.907, 0.8955, 0.9105, 0.9158, 0.8703, 0.9722, 0.9922, 0.996, 0.9937, 0.9946, 0.7049, 0.5829, 0.5131, 0.6045, 0.6809, 0.5899, 0.52, 0.6192, 0.9429, 0.9272, 0.9199, 0.9244]): _vg.add([_i], _w, 'REPLACE')
_m = ob_clothes.modifiers.new('Mirror', 'MIRROR')
_m.use_axis = (False, True, False)
_m.use_clip = True
_m = ob_clothes.modifiers.new('Armature', 'ARMATURE')
_m.object = ob_armature
ob_cylinder.parent = ob_armature
ob_cylinder.matrix_parent_inverse = Matrix(((0.9816, -0.0, -0.1908, 0.2201), (-0.0, 1.0, -0.0, -0.0), (0.1908, -0.0, 0.9816, 1.584), (-0.0, -0.0, -0.0, 1.0)))
ob_cylinder.location = (0.7964, 0.2427, -0.6291)
ob_cylinder.rotation_euler = (0.0, 1.473, 0.3663)
ob_cylinder.scale = (-0.1186, -0.1186, -0.1186)
_vg = ob_cylinder.vertex_groups.new(name='Neck')
for _i, _w in zip([0, 1, 2, 3, 4, 5, 6, 7, 8, 9, 10, 11, 12, 13, 14, 15, 16, 17, 18, 19, 20, 21, 22, 23], [0.3584, 0.3573, 0.3582, 0.3569, 0.3582, 0.3568, 0.3583, 0.3575, 0.3584, 0.3588, 0.3585, 0.3584, 0.3583, 0.358, 0.358, 0.3582, 0.3586, 0.3586, 0.3582, 0.3581, 0.3583, 0.3586, 0.3586, 0.3584]): _vg.add([_i], _w, 'REPLACE')
_vg = ob_cylinder.vertex_groups.new(name='Head')
for _i, _w in zip([0, 1, 2, 3, 4, 5, 6, 7, 8, 9, 10, 11, 12, 13, 14, 15, 16, 17, 18, 19, 20, 21, 22, 23], [0.638, 0.6394, 0.6381, 0.6398, 0.6382, 0.6399, 0.638, 0.6392, 0.6379, 0.638, 0.6379, 0.6383, 0.6383, 0.6386, 0.6386, 0.6384, 0.638, 0.6379, 0.6382, 0.6382, 0.6381, 0.6378, 0.6378, 0.638]): _vg.add([_i], _w, 'REPLACE')
_vg = ob_cylinder.vertex_groups.new(name='Body')
_m = ob_cylinder.modifiers.new('Armature', 'ARMATURE')
_m.object = ob_armature

# ---- collection membership
col_collection.objects.link(ob_body)
col_collection.objects.link(ob_armature)
col_collection.objects.link(ob_hair)
col_collection.objects.link(ob_clothes)
col_collection.objects.link(ob_cylinder)

# ---- scene / render settings (as saved in the file)
scene.frame_start = 1; scene.frame_end = 250; scene.frame_set(230)
scene.render.engine = 'BLENDER_EEVEE_NEXT'
bpy.context.view_layer.update()

# ---- added for rendering (the .blend has no active camera): camera
cam_auto = bpy.data.cameras.new('AutoCamera')
cam_auto.lens = 50.0
cam_auto.sensor_width = 36.0
cam_auto.clip_end = 1000.0
ob_auto_camera = bpy.data.objects.new('AutoCamera', cam_auto)
scene.collection.objects.link(ob_auto_camera)
ob_auto_camera.location = (6.43456, -7.95161, 3.78352)
ob_auto_camera.rotation_euler = (1.09748, -7.21219e-08, 0.694738)
scene.camera = ob_auto_camera
bpy.context.view_layer.update()
